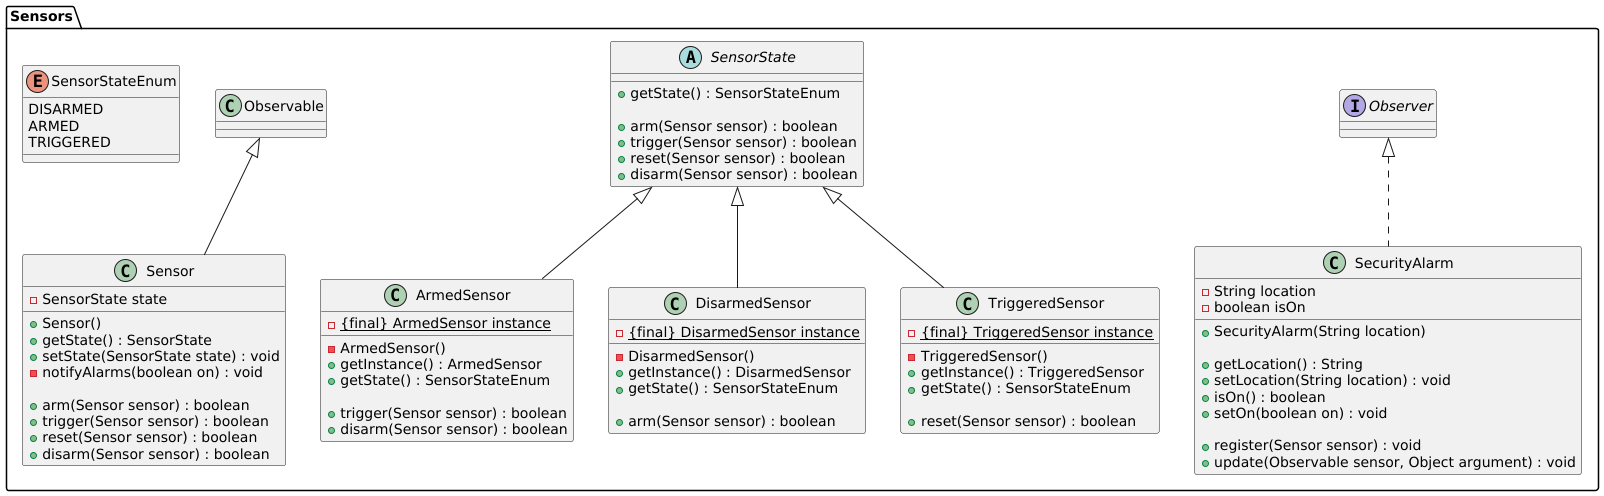

The diagram above was rendered by PlantUML. Its source (embedded in the PNG):
@startuml
'https://plantuml.com/class-diagram

'left to right direction

package sensors_package as "Sensors" {

enum SensorStateEnum {
    DISARMED
    ARMED
    TRIGGERED
}

class Sensor extends Observable {
    - SensorState state

    + Sensor()
    + getState() : SensorState
    + setState(SensorState state) : void
    - notifyAlarms(boolean on) : void

    + arm(Sensor sensor) : boolean
    + trigger(Sensor sensor) : boolean
    + reset(Sensor sensor) : boolean
    + disarm(Sensor sensor) : boolean
}

abstract class SensorState {
    + getState() : SensorStateEnum

    + arm(Sensor sensor) : boolean
    + trigger(Sensor sensor) : boolean
    + reset(Sensor sensor) : boolean
    + disarm(Sensor sensor) : boolean
}

class ArmedSensor extends SensorState {
    - {static} {final} ArmedSensor instance

    - ArmedSensor()
    + getInstance() : ArmedSensor
    + getState() : SensorStateEnum

    + trigger(Sensor sensor) : boolean
    + disarm(Sensor sensor) : boolean
}

class DisarmedSensor extends SensorState {
    - {static} {final} DisarmedSensor instance

    - DisarmedSensor()
    + getInstance() : DisarmedSensor
    + getState() : SensorStateEnum

    + arm(Sensor sensor) : boolean
}

class TriggeredSensor extends SensorState {
    - {static} {final} TriggeredSensor instance

    - TriggeredSensor()
    + getInstance() : TriggeredSensor
    + getState() : SensorStateEnum

    + reset(Sensor sensor) : boolean
}

class SecurityAlarm implements Observer {
    - String location
    - boolean isOn

    + SecurityAlarm(String location)

    + getLocation() : String
    + setLocation(String location) : void
    + isOn() : boolean
    + setOn(boolean on) : void

    + register(Sensor sensor) : void
    + update(Observable sensor, Object argument) : void
}

}

@enduml